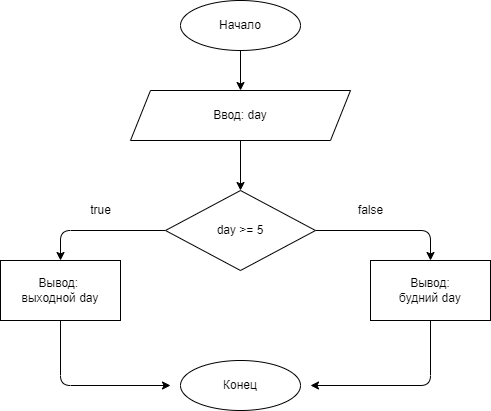

The diagram above was exported from draw.io. Its source (the exported page's mxGraphModel, read from the mxfile embedded in the PNG):
<mxGraphModel dx="650" dy="376" grid="1" gridSize="10" guides="1" tooltips="1" connect="1" arrows="1" fold="1" page="1" pageScale="1" pageWidth="827" pageHeight="1169" math="0" shadow="0">
  <root>
    <mxCell id="0" />
    <mxCell id="1" parent="0" />
    <mxCell id="2" style="edgeStyle=none;html=1;entryX=0.5;entryY=0;entryDx=0;entryDy=0;" edge="1" parent="1" source="3" target="6">
      <mxGeometry relative="1" as="geometry" />
    </mxCell>
    <mxCell id="3" value="Начало" style="ellipse;whiteSpace=wrap;html=1;" vertex="1" parent="1">
      <mxGeometry x="210" y="30" width="120" height="50" as="geometry" />
    </mxCell>
    <mxCell id="4" value="Конец" style="ellipse;whiteSpace=wrap;html=1;" vertex="1" parent="1">
      <mxGeometry x="210" y="390" width="120" height="50" as="geometry" />
    </mxCell>
    <mxCell id="5" style="edgeStyle=none;html=1;entryX=0.5;entryY=0;entryDx=0;entryDy=0;" edge="1" parent="1" source="6" target="9">
      <mxGeometry relative="1" as="geometry" />
    </mxCell>
    <mxCell id="6" value="Ввод: day" style="shape=parallelogram;perimeter=parallelogramPerimeter;whiteSpace=wrap;html=1;fixedSize=1;" vertex="1" parent="1">
      <mxGeometry x="160" y="120" width="220" height="50" as="geometry" />
    </mxCell>
    <mxCell id="7" style="edgeStyle=none;html=1;" edge="1" parent="1" source="9" target="11">
      <mxGeometry relative="1" as="geometry">
        <Array as="points">
          <mxPoint x="90" y="260" />
        </Array>
      </mxGeometry>
    </mxCell>
    <mxCell id="8" style="edgeStyle=none;html=1;entryX=0.5;entryY=0;entryDx=0;entryDy=0;" edge="1" parent="1" source="9" target="13">
      <mxGeometry relative="1" as="geometry">
        <Array as="points">
          <mxPoint x="460" y="260" />
        </Array>
      </mxGeometry>
    </mxCell>
    <mxCell id="9" value="day &amp;gt;= 5" style="rhombus;whiteSpace=wrap;html=1;" vertex="1" parent="1">
      <mxGeometry x="195" y="220" width="150" height="80" as="geometry" />
    </mxCell>
    <mxCell id="10" style="edgeStyle=none;html=1;" edge="1" parent="1" source="11">
      <mxGeometry relative="1" as="geometry">
        <mxPoint x="200" y="415" as="targetPoint" />
        <Array as="points">
          <mxPoint x="90" y="415" />
        </Array>
      </mxGeometry>
    </mxCell>
    <mxCell id="11" value="Вывод: &lt;br&gt;выходной day" style="rounded=0;whiteSpace=wrap;html=1;" vertex="1" parent="1">
      <mxGeometry x="30" y="290" width="120" height="60" as="geometry" />
    </mxCell>
    <mxCell id="12" style="edgeStyle=none;html=1;" edge="1" parent="1" source="13">
      <mxGeometry relative="1" as="geometry">
        <mxPoint x="340" y="415" as="targetPoint" />
        <Array as="points">
          <mxPoint x="460" y="415" />
        </Array>
      </mxGeometry>
    </mxCell>
    <mxCell id="13" value="Вывод:&lt;br&gt;будний day" style="rounded=0;whiteSpace=wrap;html=1;" vertex="1" parent="1">
      <mxGeometry x="400" y="290" width="120" height="60" as="geometry" />
    </mxCell>
    <mxCell id="14" value="true" style="text;html=1;align=center;verticalAlign=middle;resizable=0;points=[];autosize=1;strokeColor=none;fillColor=none;" vertex="1" parent="1">
      <mxGeometry x="110" y="230" width="40" height="20" as="geometry" />
    </mxCell>
    <mxCell id="15" value="false" style="text;html=1;align=center;verticalAlign=middle;resizable=0;points=[];autosize=1;strokeColor=none;fillColor=none;" vertex="1" parent="1">
      <mxGeometry x="380" y="230" width="40" height="20" as="geometry" />
    </mxCell>
  </root>
</mxGraphModel>